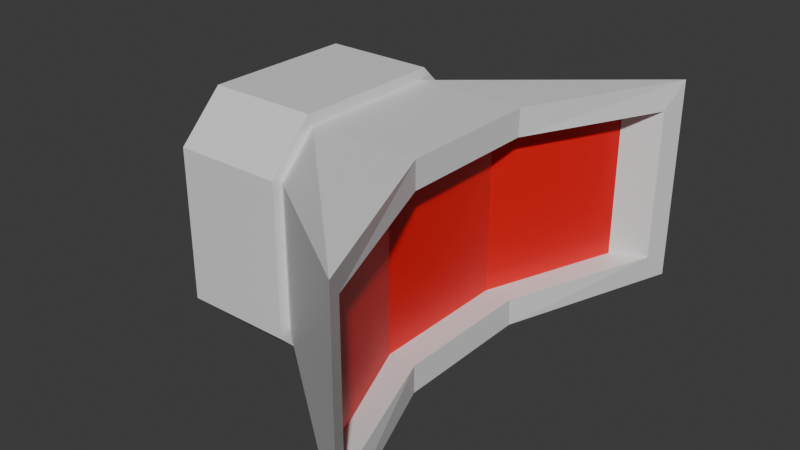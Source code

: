 # Source: EmiterEnter.blend  (saved by Blender 5.1.29; exported with 4.5.12 LTS)
import bpy
from mathutils import Matrix  # noqa: F401  (used for matrix-valued properties, if any)

bpy.ops.wm.read_factory_settings(use_empty=True)
scene = bpy.context.scene
scene.name = 'Scene'

# ---- collections
col_collection = bpy.data.collections.new('Collection'); scene.collection.children.link(col_collection)

# ---- materials (node trees are filled in below, after node groups)
mat_material = bpy.data.materials.new('Material')
mat_material.alpha_threshold = 0.0
mat_material.use_backface_culling_lightprobe_volume = False
mat_material.roughness = 0.5
mat_material.line_color = (0.0, 0.0, 0.0, 1.0)
mat_material_001 = bpy.data.materials.new('Material.001')

# ---- material node trees
mat_material.use_nodes = True; mat_material.node_tree.nodes.clear()
_N = mat_material.node_tree.nodes; _L = mat_material.node_tree.links
n0 = _N.new('ShaderNodeOutputMaterial'); n0.name = 'Material Output'; n0.location = (200, 100)
n1 = _N.new('ShaderNodeBsdfPrincipled'); n1.name = 'Principled BSDF'; n1.location = (-200, 100)
_L.new(n1.outputs[0], n0.inputs[0])
n0.is_active_output = True
mat_material_001.use_nodes = True; mat_material_001.node_tree.nodes.clear()
_N = mat_material_001.node_tree.nodes; _L = mat_material_001.node_tree.links
n0 = _N.new('ShaderNodeBsdfPrincipled'); n0.name = 'Principled BSDF'; n0.location = (-200, 100)
n0.inputs[0].default_value = (0.8, 0.004601, 0.007063, 1.0)
n1 = _N.new('ShaderNodeOutputMaterial'); n1.name = 'Material Output'; n1.location = (200, 100)
_L.new(n0.outputs[0], n1.inputs[0])
n1.is_active_output = True

# ---- world
world_world = bpy.data.worlds.new('World'); scene.world = world_world
world_world.use_nodes = True; world_world.node_tree.nodes.clear()
_N = world_world.node_tree.nodes; _L = world_world.node_tree.links
n0 = _N.new('ShaderNodeOutputWorld'); n0.name = 'World Output'; n0.location = (200, 100)
n1 = _N.new('ShaderNodeBackground'); n1.name = 'Background'; n1.location = (-200, 100)
n1.inputs[0].default_value = (0.05088, 0.05088, 0.05088, 1.0)
_L.new(n1.outputs[0], n0.inputs[0])
n0.is_active_output = True
world_world.color = (0.05088, 0.05088, 0.05088)
world_world.sun_shadow_jitter_overblur = 0.0

# ---- meshes
me_cube = bpy.data.meshes.new('Cube')
me_cube.from_pydata([(-1.0, 0.6914, 1.1), (-1.0, 1.1, 0.6914), (-1.0, 1.1, -0.6914), (-1.0, 0.65, -1.0), (-1.0, -1.1, 0.6914), (-1.0, -0.65, 1.0), (-1.0, -0.6914, -1.1), (-1.0, -1.1, -0.6914), (0.0, -1.0, -0.65), (0.0, -0.65, 1.0), (0.0, 1.0, 0.65), (0.0, -0.6914, -1.1), (0.0, 1.1, -0.6914), (0.0, 0.6914, 1.1), (0.0, -1.1, 0.6914), (0.0, 0.65, -1.0), (-1.0, 0.6914, -1.1), (-1.0, 1.0, -0.65), (-1.0, -0.6914, 1.1), (-1.0, -1.0, 0.65), (-1.0, -1.0, -0.65), (-1.0, -0.65, -1.0), (-1.0, 1.0, 0.65), (-1.0, 0.65, 1.0), (0.0, 0.6914, -1.1), (0.0, -0.65, -1.0), (0.0, 1.1, 0.6914), (0.0, 1.0, -0.65), (0.0, -1.1, -0.6914), (0.0, -1.0, 0.65), (0.0, -0.6914, 1.1), (0.0, 0.65, 1.0), (0.9973, 0.6454, -0.75), (0.9973, -0.6454, -0.75), (1.569, 2.002, 0.7076), (1.569, 2.002, -0.7076), (1.503, -2.002, -0.7076), (1.503, -2.002, 0.7076), (0.9973, -0.6454, 0.75), (0.9973, 0.6454, 0.75), (1.0, 0.65, -1.0), (1.0, -0.65, -1.0), (1.63, 2.217, 0.9471), (1.63, 2.217, -0.9471), (1.63, -2.217, -0.9471), (1.63, -2.217, 0.9471), (1.0, -0.65, 1.0), (1.0, 0.65, 1.0), (0.9973, 0.6454, -0.75), (0.9973, 0.6454, 0.75), (0.9973, -0.6454, -0.75), (0.9973, -0.6454, 0.75), (0.7473, 0.6454, -0.75), (0.7473, 0.6454, 0.75), (0.7473, -0.6454, -0.75), (0.7473, -0.6454, 0.75), (1.253, 1.852, 0.7076), (1.253, 1.852, -0.7076), (1.253, -1.852, -0.7076), (1.253, -1.852, 0.7076)], [], [(6, 11, 28, 7), (0, 13, 26, 1), (2, 1, 26, 12), (16, 24, 11, 6), (21, 20, 19, 5, 23, 22, 17, 3), (28, 14, 4, 7), (12, 24, 16, 2), (14, 30, 18, 4), (30, 13, 0, 18), (8, 25, 44), (2, 16, 3, 17), (4, 18, 5, 19), (6, 7, 20, 21), (0, 1, 22, 23), (1, 2, 17, 22), (18, 0, 23, 5), (16, 6, 21, 3), (7, 4, 19, 20), (11, 24, 15, 25), (12, 26, 10, 27), (14, 28, 8, 29), (24, 12, 27, 15), (30, 14, 29, 9), (13, 30, 9, 31), (28, 11, 25, 8), (26, 13, 31, 10), (34, 39, 53, 56), (9, 45, 46), (29, 8, 44, 45), (25, 15, 40, 41), (10, 31, 42), (31, 9, 46, 47), (15, 43, 40), (27, 10, 42, 43), (35, 34, 56, 57), (32, 35, 57, 52), (32, 33, 41, 40), (34, 35, 43, 42), (36, 37, 45, 44), (35, 32, 40, 43), (37, 38, 46, 45), (38, 39, 47, 46), (33, 36, 44, 41), (39, 34, 42, 47), (36, 33, 54, 58), (33, 32, 48, 50), (39, 38, 51, 49), (52, 57, 56, 53), (53, 55, 54, 52), (54, 55, 59, 58), (59, 37, 36, 58), (59, 55, 38, 37), (50, 48, 52, 54), (49, 51, 55, 53), (44, 25, 41), (43, 15, 27), (42, 31, 47), (45, 9, 29)])
me_cube.polygons.foreach_set('material_index', [0, 0, 0, 0, 0, 0, 0, 0, 0, 0, 0, 0, 0, 0, 0, 0, 0, 0, 0, 0, 0, 0, 0, 0, 0, 0, 0, 0, 0, 0, 0, 0, 0, 0, 0, 0, 0, 0, 0, 0, 0, 0, 0, 0, 0, 0, 0, 1, 1, 1, 0, 0, 0, 0, 0, 0, 0, 0])
_uv = me_cube.uv_layers.new(name='UVMap')
_uv.uv.foreach_set('vector', [0.125, 0.7062, 0.25, 0.7063, 0.2646, 0.75, 0.125, 0.75, 0.625, 0.2281, 0.625, 0.3786, 0.5813, 0.375, 0.5813, 0.25, 0.4187, 0.25, 0.5813, 0.25, 0.5813, 0.375, 0.4115, 0.375, 0.125, 0.5437, 0.25, 0.5437, 0.25, 0.7063, 0.125, 0.7062, 0.375, 0.04375, 0.4187, 0.0, 0.5813, 0.0, 0.625, 0.04375, 0.625, 0.2281, 0.5813, 0.25, 0.4187, 0.25, 0.375, 0.2062, 0.4115, 0.875, 0.5813, 0.875, 0.5813, 1.0, 0.4187, 1.0, 0.2646, 0.5, 0.25, 0.5437, 0.125, 0.5437, 0.125, 0.5, 0.5813, 0.875, 0.625, 0.8604, 0.625, 1.0, 0.5813, 1.0, 0.75, 0.7135, 0.75, 0.5365, 0.875, 0.5437, 0.875, 0.7062, 0.2646, 0.75, 0.25, 0.7063, 0.2646, 0.75, 0.125, 0.5, 0.125, 0.5437, 0.125, 0.5437, 0.125, 0.5, 0.5813, 1.0, 0.625, 1.0, 0.625, 1.0, 0.5813, 1.0, 0.125, 0.7062, 0.125, 0.75, 0.125, 0.75, 0.125, 0.7062, 0.625, 0.2281, 0.5813, 0.25, 0.5813, 0.25, 0.625, 0.2281, 0.5813, 0.25, 0.4187, 0.25, 0.4187, 0.25, 0.5813, 0.25, 0.875, 0.7062, 0.875, 0.5437, 0.875, 0.5437, 0.875, 0.7062, 0.125, 0.5437, 0.125, 0.7062, 0.125, 0.7062, 0.125, 0.5437, 0.4187, 1.0, 0.5813, 1.0, 0.5813, 1.0, 0.4187, 1.0, 0.25, 0.7063, 0.25, 0.5437, 0.25, 0.5437, 0.25, 0.7063, 0.4115, 0.375, 0.5813, 0.375, 0.5813, 0.375, 0.4115, 0.375, 0.5813, 0.875, 0.4115, 0.875, 0.4115, 0.875, 0.5813, 0.875, 0.25, 0.5437, 0.2646, 0.5, 0.2646, 0.5, 0.25, 0.5437, 0.625, 0.8604, 0.5813, 0.875, 0.5813, 0.875, 0.625, 0.8604, 0.75, 0.5365, 0.75, 0.7135, 0.75, 0.7135, 0.75, 0.5365, 0.2646, 0.75, 0.25, 0.7063, 0.25, 0.7063, 0.2646, 0.75, 0.5813, 0.375, 0.625, 0.3786, 0.625, 0.3786, 0.5813, 0.375, 0.5467, 0.3935, 0.5782, 0.3994, 0.5782, 0.3994, 0.5467, 0.3935, 0.625, 0.8604, 0.5813, 0.875, 0.625, 0.8604, 0.5813, 0.875, 0.4115, 0.875, 0.4115, 0.875, 0.5813, 0.875, 0.25, 0.7063, 0.25, 0.5437, 0.25, 0.5437, 0.25, 0.7063, 0.5813, 0.375, 0.625, 0.3786, 0.5813, 0.375, 0.75, 0.5365, 0.75, 0.7135, 0.75, 0.7135, 0.75, 0.5365, 0.25, 0.5437, 0.2646, 0.5, 0.25, 0.5437, 0.4115, 0.375, 0.5813, 0.375, 0.5813, 0.375, 0.4115, 0.375, 0.305, 0.491, 0.5467, 0.3935, 0.5467, 0.3935, 0.305, 0.491, 0.2969, 0.5232, 0.305, 0.491, 0.305, 0.491, 0.2969, 0.5232, 0.2969, 0.5232, 0.3122, 0.7064, 0.25, 0.7063, 0.25, 0.5437, 0.5467, 0.3935, 0.305, 0.491, 0.2646, 0.5, 0.5813, 0.375, 0.4137, 0.8412, 0.5805, 0.8422, 0.5813, 0.875, 0.4115, 0.875, 0.305, 0.491, 0.2969, 0.5232, 0.25, 0.5437, 0.2646, 0.5, 0.5805, 0.8422, 0.6872, 0.7116, 0.75, 0.7135, 0.5813, 0.875, 0.6872, 0.7116, 0.5782, 0.3994, 0.625, 0.3786, 0.75, 0.7135, 0.3122, 0.7064, 0.4137, 0.8412, 0.4115, 0.875, 0.25, 0.7063, 0.5782, 0.3994, 0.5467, 0.3935, 0.5813, 0.375, 0.625, 0.3786, 0.4137, 0.8412, 0.3122, 0.7064, 0.3122, 0.7064, 0.4137, 0.8412, 0.3122, 0.7064, 0.2969, 0.5232, 0.2969, 0.5232, 0.3122, 0.7064, 0.5782, 0.3994, 0.6872, 0.7116, 0.6872, 0.7116, 0.5782, 0.3994, 0.2969, 0.5232, 0.305, 0.491, 0.5467, 0.3935, 0.5782, 0.3994, 0.5782, 0.3994, 0.6872, 0.7116, 0.3122, 0.7064, 0.2969, 0.5232, 0.3122, 0.7064, 0.6872, 0.7116, 0.5805, 0.8422, 0.4137, 0.8412, 0.5805, 0.8422, 0.5805, 0.8422, 0.4137, 0.8412, 0.4137, 0.8412, 0.5805, 0.8422, 0.6872, 0.7116, 0.6872, 0.7116, 0.5805, 0.8422, 0.3122, 0.7064, 0.2969, 0.5232, 0.2969, 0.5232, 0.3122, 0.7064, 0.5782, 0.3994, 0.6872, 0.7116, 0.6872, 0.7116, 0.5782, 0.3994, 0.2646, 0.75, 0.25, 0.7063, 0.25, 0.7063, 0.2646, 0.5, 0.25, 0.5437, 0.2646, 0.5, 0.5813, 0.375, 0.625, 0.3786, 0.625, 0.3786, 0.5813, 0.875, 0.625, 0.8604, 0.5813, 0.875])
me_cube.materials.append(mat_material)
me_cube.materials.append(mat_material_001)
me_cube.use_mirror_vertex_groups = False
me_cube.update()

# ---- objects
ob_cube = bpy.data.objects.new('Cube', me_cube)

# ---- transforms, parenting, visibility, modifiers, constraints
ob_cube.location = (0.0, 0.0, 0.0)
ob_cube.lock_rotations_4d = False
ob_cube.empty_display_type = 'ARROWS'
ob_cube.lineart.crease_threshold = 0.0

# ---- collection membership
col_collection.objects.link(ob_cube)

# ---- scene / render settings (as saved in the file)
scene.frame_start = 1; scene.frame_end = 250; scene.frame_set(1)
scene.render.engine = 'BLENDER_EEVEE_NEXT'
scene.render.bake_bias = 0.0
scene.render.bake_samples = 0
scene.cycles.sampling_pattern = 'TABULATED_SOBOL'
scene.eevee.use_volume_custom_range = False
bpy.context.view_layer.update()

# ---- added for rendering (the .blend has no active camera and no usable light): camera, sun
cam_auto = bpy.data.cameras.new('AutoCamera')
cam_auto.lens = 50.0
cam_auto.sensor_width = 36.0
cam_auto.clip_end = 1000.0
ob_auto_camera = bpy.data.objects.new('AutoCamera', cam_auto)
scene.collection.objects.link(ob_auto_camera)
ob_auto_camera.location = (5.50165, -6.22382, 4.14922)
ob_auto_camera.rotation_euler = (1.09748, -7.21219e-08, 0.694738)
scene.camera = ob_auto_camera
light_auto_sun = bpy.data.lights.new('AutoSun', 'SUN')
light_auto_sun.energy = 3.0
light_auto_sun.angle = 0.0523599
ob_auto_sun = bpy.data.objects.new('AutoSun', light_auto_sun)
scene.collection.objects.link(ob_auto_sun)
ob_auto_sun.rotation_euler = (0.872665, 0.174533, 0.523599)
bpy.context.view_layer.update()
